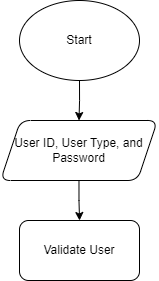

The diagram above was exported from draw.io. Its source (the exported page's mxGraphModel, read from the mxfile embedded in the PNG):
<mxGraphModel dx="1000" dy="497" grid="1" gridSize="10" guides="1" tooltips="1" connect="1" arrows="1" fold="1" page="1" pageScale="1" pageWidth="1169" pageHeight="827" background="none" math="0" shadow="0">
  <root>
    <mxCell id="0" />
    <mxCell id="1" parent="0" />
    <mxCell id="NvQQEFgxY5kDqlg_m_eA-57" style="edgeStyle=orthogonalEdgeStyle;rounded=0;orthogonalLoop=1;jettySize=auto;html=1;exitX=0.5;exitY=1;exitDx=0;exitDy=0;entryX=0.5;entryY=0;entryDx=0;entryDy=0;" edge="1" parent="1" source="NvQQEFgxY5kDqlg_m_eA-55" target="NvQQEFgxY5kDqlg_m_eA-56">
      <mxGeometry relative="1" as="geometry" />
    </mxCell>
    <mxCell id="NvQQEFgxY5kDqlg_m_eA-55" value="Start" style="ellipse;whiteSpace=wrap;html=1;" vertex="1" parent="1">
      <mxGeometry x="525" y="80" width="120" height="80" as="geometry" />
    </mxCell>
    <mxCell id="NvQQEFgxY5kDqlg_m_eA-59" value="" style="edgeStyle=orthogonalEdgeStyle;rounded=0;orthogonalLoop=1;jettySize=auto;html=1;" edge="1" parent="1" source="NvQQEFgxY5kDqlg_m_eA-56" target="NvQQEFgxY5kDqlg_m_eA-58">
      <mxGeometry relative="1" as="geometry" />
    </mxCell>
    <mxCell id="NvQQEFgxY5kDqlg_m_eA-56" value="User ID, User Type, and Password" style="shape=parallelogram;perimeter=parallelogramPerimeter;whiteSpace=wrap;html=1;fixedSize=1;rounded=1;" vertex="1" parent="1">
      <mxGeometry x="506" y="200" width="157" height="60" as="geometry" />
    </mxCell>
    <mxCell id="NvQQEFgxY5kDqlg_m_eA-58" value="Validate User" style="rounded=1;whiteSpace=wrap;html=1;" vertex="1" parent="1">
      <mxGeometry x="525" y="300" width="120" height="60" as="geometry" />
    </mxCell>
  </root>
</mxGraphModel>